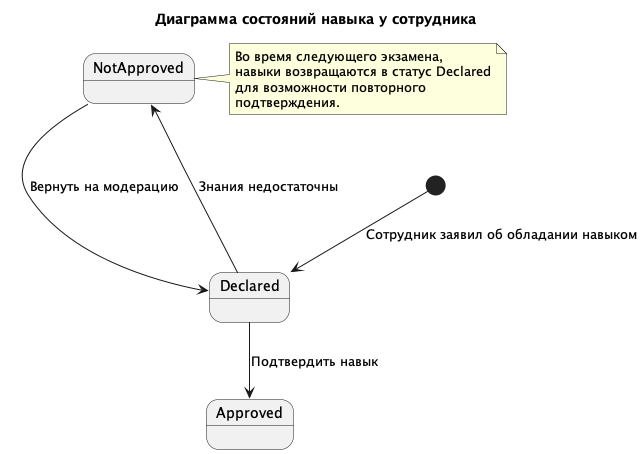

The diagram above was rendered by PlantUML. Its source (embedded in the PNG):
@startuml
'https://plantuml.com/state-diagram

title Диаграмма состояний навыка у сотрудника

[*] --> Declared : Сотрудник заявил об обладании навыком

Declared --> Approved : Подтвердить навык
Declared --> NotApproved : Знания недостаточны
NotApproved ---> Declared : Вернуть на модерацию
note right of NotApproved : Во время следующего экзамена,\nнавыки возвращаются в статус Declared\nдля возможности повторного\nподтверждения.

@enduml